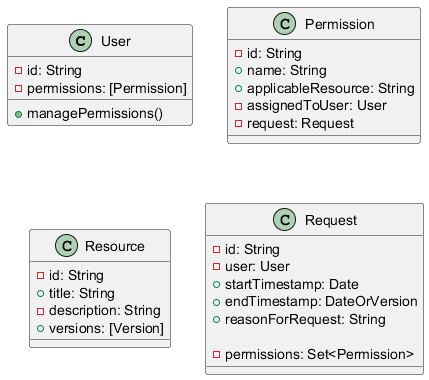

The diagram above was rendered by PlantUML. Its source (embedded in the PNG):
@startuml
class User {
    - id: String
    + managePermissions()
    - permissions: [Permission]
}

class Permission {
    - id: String
    + name: String
    + applicableResource: String
    - assignedToUser: User
    - request: Request
}

class Resource {
    - id: String
    + title: String
    - description: String
    + versions: [Version]
}

class Request {
    - id: String
    - user: User
    + startTimestamp: Date
    + endTimestamp: DateOrVersion
    + reasonForRequest: String

    - permissions: Set<Permission>
}

@enduml